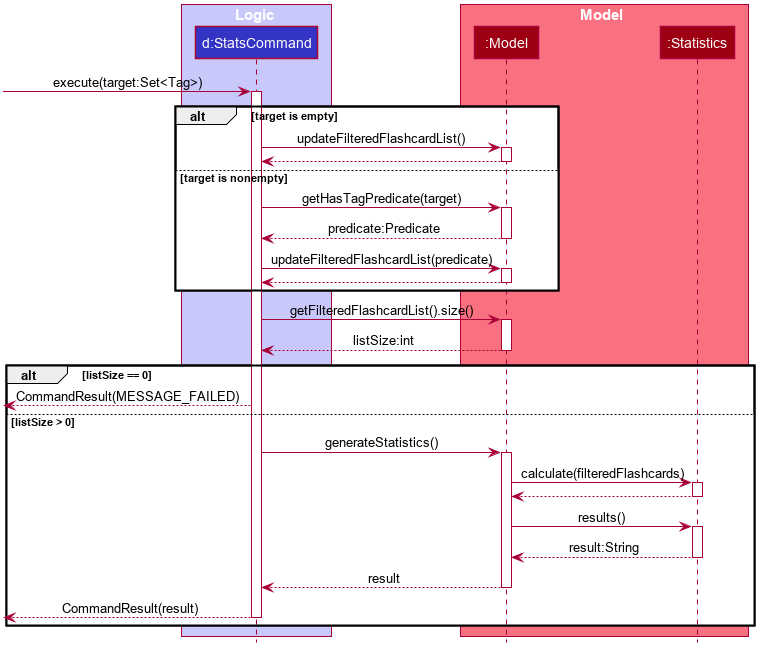

The diagram above was rendered by PlantUML. Its source (embedded in the PNG):
@startuml








skinparam BackgroundColor #FFFFFFF

skinparam Shadowing false

skinparam Class {
    FontColor #FFFFFF
    BorderThickness 1
    BorderColor #FFFFFF
    StereotypeFontColor #FFFFFF
    FontName Arial
}

skinparam Actor {
    BorderColor #000000
    Color #000000
    FontName Arial
}

skinparam Sequence {
    MessageAlign center
    BoxFontSize 15
    BoxPadding 0
    BoxFontColor #FFFFFF
    FontName Arial
}

skinparam Participant {
    FontColor #FFFFFFF
    Padding 20
}

skinparam MinClassWidth 50
skinparam ParticipantPadding 10
skinparam Shadowing false
skinparam DefaultTextAlignment center
skinparam packageStyle Rectangle

hide footbox
hide members
hide circle

box Logic #C8C8FA
participant "d:StatsCommand" as StatsCommand #3333C4
end box

box Model #F97181
participant ":Model" as Model #9D0012
participant ":Statistics" as Statistics #9D0012
end box

[-> StatsCommand : execute(target:Set<Tag>)
activate StatsCommand

alt target is empty
    
    StatsCommand -> Model : updateFilteredFlashcardList()
    activate Model
    
    Model --> StatsCommand
    deactivate Model
    
else target is nonempty

    StatsCommand -> Model : getHasTagPredicate(target)
    activate Model
    
    Model --> StatsCommand : predicate:Predicate
    deactivate Model
    
    StatsCommand -> Model : updateFilteredFlashcardList(predicate)
    activate Model
    
    Model --> StatsCommand
    deactivate Model

end

StatsCommand -> Model : getFilteredFlashcardList().size()
activate Model

Model --> StatsCommand : listSize:int
deactivate Model

alt listSize == 0

    [<-- StatsCommand : CommandResult(MESSAGE_FAILED)

else listSize > 0

    StatsCommand -> Model : generateStatistics()
    activate Model
    
    Model -> Statistics : calculate(filteredFlashcards)
    activate Statistics
    
    Statistics --> Model
    deactivate Statistics
    
    Model -> Statistics : results()
    activate Statistics
    
    Statistics --> Model : result:String
    deactivate Statistics
    
    Model --> StatsCommand : result
    deactivate Model
    
    [<-- StatsCommand : CommandResult(result)
    deactivate StatsCommand

end

@enduml